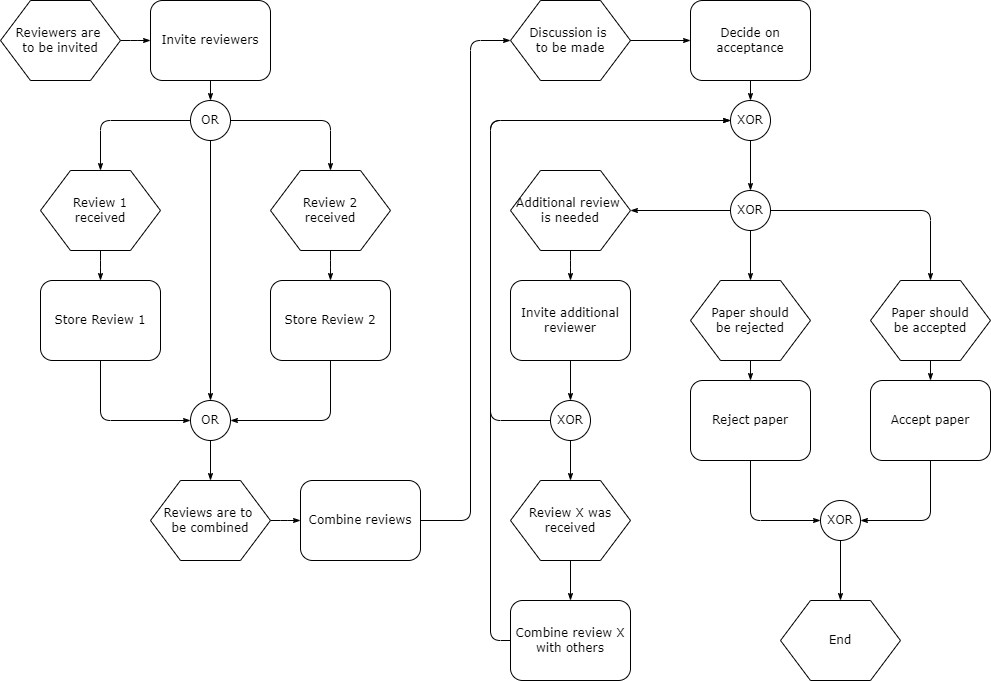

The diagram above was exported from draw.io. Its source (the exported page's mxGraphModel, read from the mxfile embedded in the PNG):
<mxGraphModel dx="1408" dy="748" grid="1" gridSize="10" guides="1" tooltips="1" connect="1" arrows="1" fold="1" page="1" pageScale="1" pageWidth="1100" pageHeight="850" background="none" math="0" shadow="0">
  <root>
    <mxCell id="0" />
    <mxCell id="1" parent="0" />
    <mxCell id="17ea667e15c223fc-28" style="edgeStyle=orthogonalEdgeStyle;rounded=1;html=1;labelBackgroundColor=none;startArrow=none;startFill=0;startSize=5;endArrow=classicThin;endFill=1;endSize=5;jettySize=auto;orthogonalLoop=1;strokeWidth=1;fontFamily=Verdana;fontSize=8" parent="1" source="17ea667e15c223fc-1" target="17ea667e15c223fc-2" edge="1">
      <mxGeometry relative="1" as="geometry" />
    </mxCell>
    <mxCell id="17ea667e15c223fc-1" value="Reviewers are&amp;nbsp;&lt;div&gt;to&amp;nbsp;&lt;span&gt;be invited&lt;/span&gt;&lt;/div&gt;" style="shape=hexagon;perimeter=hexagonPerimeter;whiteSpace=wrap;html=1;rounded=0;shadow=0;labelBackgroundColor=none;strokeWidth=1;fontFamily=Verdana;fontSize=12;align=center;" parent="1" vertex="1">
      <mxGeometry x="30" y="60" width="120" height="80" as="geometry" />
    </mxCell>
    <mxCell id="17ea667e15c223fc-29" style="edgeStyle=orthogonalEdgeStyle;rounded=1;html=1;labelBackgroundColor=none;startArrow=none;startFill=0;startSize=5;endArrow=classicThin;endFill=1;endSize=5;jettySize=auto;orthogonalLoop=1;strokeWidth=1;fontFamily=Verdana;fontSize=8" parent="1" source="17ea667e15c223fc-2" target="17ea667e15c223fc-3" edge="1">
      <mxGeometry relative="1" as="geometry" />
    </mxCell>
    <mxCell id="17ea667e15c223fc-2" value="Invite reviewers" style="rounded=1;whiteSpace=wrap;html=1;shadow=0;labelBackgroundColor=none;strokeWidth=1;fontFamily=Verdana;fontSize=12;align=center;" parent="1" vertex="1">
      <mxGeometry x="180" y="60" width="120" height="80" as="geometry" />
    </mxCell>
    <mxCell id="17ea667e15c223fc-30" style="edgeStyle=orthogonalEdgeStyle;rounded=1;html=1;labelBackgroundColor=none;startArrow=none;startFill=0;startSize=5;endArrow=classicThin;endFill=1;endSize=5;jettySize=auto;orthogonalLoop=1;strokeWidth=1;fontFamily=Verdana;fontSize=8" parent="1" source="17ea667e15c223fc-3" target="17ea667e15c223fc-5" edge="1">
      <mxGeometry relative="1" as="geometry" />
    </mxCell>
    <mxCell id="17ea667e15c223fc-31" style="edgeStyle=orthogonalEdgeStyle;rounded=1;html=1;labelBackgroundColor=none;startArrow=none;startFill=0;startSize=5;endArrow=classicThin;endFill=1;endSize=5;jettySize=auto;orthogonalLoop=1;strokeWidth=1;fontFamily=Verdana;fontSize=8" parent="1" source="17ea667e15c223fc-3" target="17ea667e15c223fc-4" edge="1">
      <mxGeometry relative="1" as="geometry" />
    </mxCell>
    <mxCell id="17ea667e15c223fc-60" style="edgeStyle=orthogonalEdgeStyle;rounded=1;html=1;labelBackgroundColor=none;startArrow=none;startFill=0;startSize=5;endArrow=classicThin;endFill=1;endSize=5;jettySize=auto;orthogonalLoop=1;strokeWidth=1;fontFamily=Verdana;fontSize=12" parent="1" source="17ea667e15c223fc-3" target="17ea667e15c223fc-10" edge="1">
      <mxGeometry relative="1" as="geometry" />
    </mxCell>
    <mxCell id="17ea667e15c223fc-3" value="OR" style="ellipse;whiteSpace=wrap;html=1;rounded=1;shadow=0;labelBackgroundColor=none;strokeWidth=1;fontFamily=Verdana;fontSize=12;align=center;" parent="1" vertex="1">
      <mxGeometry x="220" y="160" width="40" height="40" as="geometry" />
    </mxCell>
    <mxCell id="17ea667e15c223fc-39" style="edgeStyle=orthogonalEdgeStyle;rounded=1;html=1;labelBackgroundColor=none;startArrow=none;startFill=0;startSize=5;endArrow=classicThin;endFill=1;endSize=5;jettySize=auto;orthogonalLoop=1;strokeWidth=1;fontFamily=Verdana;fontSize=8" parent="1" source="17ea667e15c223fc-4" target="17ea667e15c223fc-7" edge="1">
      <mxGeometry relative="1" as="geometry" />
    </mxCell>
    <mxCell id="17ea667e15c223fc-4" value="Review 1&lt;div&gt;received&lt;/div&gt;" style="shape=hexagon;perimeter=hexagonPerimeter;whiteSpace=wrap;html=1;rounded=0;shadow=0;labelBackgroundColor=none;strokeWidth=1;fontFamily=Verdana;fontSize=12;align=center;" parent="1" vertex="1">
      <mxGeometry x="70" y="230" width="120" height="80" as="geometry" />
    </mxCell>
    <mxCell id="17ea667e15c223fc-36" style="edgeStyle=orthogonalEdgeStyle;rounded=1;html=1;labelBackgroundColor=none;startArrow=none;startFill=0;startSize=5;endArrow=classicThin;endFill=1;endSize=5;jettySize=auto;orthogonalLoop=1;strokeWidth=1;fontFamily=Verdana;fontSize=8" parent="1" source="17ea667e15c223fc-5" target="17ea667e15c223fc-8" edge="1">
      <mxGeometry relative="1" as="geometry" />
    </mxCell>
    <mxCell id="17ea667e15c223fc-5" value="Review 2&lt;div&gt;received&lt;/div&gt;" style="shape=hexagon;perimeter=hexagonPerimeter;whiteSpace=wrap;html=1;rounded=0;shadow=0;labelBackgroundColor=none;strokeWidth=1;fontFamily=Verdana;fontSize=12;align=center;" parent="1" vertex="1">
      <mxGeometry x="300" y="230" width="120" height="80" as="geometry" />
    </mxCell>
    <mxCell id="17ea667e15c223fc-38" style="edgeStyle=orthogonalEdgeStyle;rounded=1;html=1;labelBackgroundColor=none;startArrow=none;startFill=0;startSize=5;endArrow=classicThin;endFill=1;endSize=5;jettySize=auto;orthogonalLoop=1;strokeWidth=1;fontFamily=Verdana;fontSize=8" parent="1" source="17ea667e15c223fc-7" target="17ea667e15c223fc-10" edge="1">
      <mxGeometry relative="1" as="geometry">
        <Array as="points">
          <mxPoint x="130" y="480" />
        </Array>
      </mxGeometry>
    </mxCell>
    <mxCell id="17ea667e15c223fc-7" value="Store Review 1" style="rounded=1;whiteSpace=wrap;html=1;shadow=0;labelBackgroundColor=none;strokeWidth=1;fontFamily=Verdana;fontSize=12;align=center;" parent="1" vertex="1">
      <mxGeometry x="70" y="340" width="120" height="80" as="geometry" />
    </mxCell>
    <mxCell id="17ea667e15c223fc-37" style="edgeStyle=orthogonalEdgeStyle;rounded=1;html=1;labelBackgroundColor=none;startArrow=none;startFill=0;startSize=5;endArrow=classicThin;endFill=1;endSize=5;jettySize=auto;orthogonalLoop=1;strokeWidth=1;fontFamily=Verdana;fontSize=8" parent="1" source="17ea667e15c223fc-8" target="17ea667e15c223fc-10" edge="1">
      <mxGeometry relative="1" as="geometry">
        <Array as="points">
          <mxPoint x="360" y="480" />
        </Array>
      </mxGeometry>
    </mxCell>
    <mxCell id="17ea667e15c223fc-8" value="Store Review 2" style="rounded=1;whiteSpace=wrap;html=1;shadow=0;labelBackgroundColor=none;strokeWidth=1;fontFamily=Verdana;fontSize=12;align=center;" parent="1" vertex="1">
      <mxGeometry x="300" y="340" width="120" height="80" as="geometry" />
    </mxCell>
    <mxCell id="17ea667e15c223fc-40" style="edgeStyle=orthogonalEdgeStyle;rounded=1;html=1;labelBackgroundColor=none;startArrow=none;startFill=0;startSize=5;endArrow=classicThin;endFill=1;endSize=5;jettySize=auto;orthogonalLoop=1;strokeWidth=1;fontFamily=Verdana;fontSize=8" parent="1" source="17ea667e15c223fc-10" target="17ea667e15c223fc-11" edge="1">
      <mxGeometry relative="1" as="geometry" />
    </mxCell>
    <mxCell id="17ea667e15c223fc-10" value="OR" style="ellipse;whiteSpace=wrap;html=1;rounded=1;shadow=0;labelBackgroundColor=none;strokeWidth=1;fontFamily=Verdana;fontSize=12;align=center;" parent="1" vertex="1">
      <mxGeometry x="220" y="460" width="40" height="40" as="geometry" />
    </mxCell>
    <mxCell id="17ea667e15c223fc-41" style="edgeStyle=orthogonalEdgeStyle;rounded=1;html=1;labelBackgroundColor=none;startArrow=none;startFill=0;startSize=5;endArrow=classicThin;endFill=1;endSize=5;jettySize=auto;orthogonalLoop=1;strokeWidth=1;fontFamily=Verdana;fontSize=8" parent="1" source="17ea667e15c223fc-11" target="17ea667e15c223fc-12" edge="1">
      <mxGeometry relative="1" as="geometry" />
    </mxCell>
    <mxCell id="17ea667e15c223fc-11" value="Reviews are to&amp;nbsp;&lt;div&gt;be combined&lt;/div&gt;" style="shape=hexagon;perimeter=hexagonPerimeter;whiteSpace=wrap;html=1;rounded=0;shadow=0;labelBackgroundColor=none;strokeWidth=1;fontFamily=Verdana;fontSize=12;align=center;" parent="1" vertex="1">
      <mxGeometry x="180" y="540" width="120" height="80" as="geometry" />
    </mxCell>
    <mxCell id="17ea667e15c223fc-42" style="edgeStyle=orthogonalEdgeStyle;rounded=1;html=1;labelBackgroundColor=none;startArrow=none;startFill=0;startSize=5;endArrow=classicThin;endFill=1;endSize=5;jettySize=auto;orthogonalLoop=1;strokeWidth=1;fontFamily=Verdana;fontSize=8" parent="1" source="17ea667e15c223fc-12" target="17ea667e15c223fc-13" edge="1">
      <mxGeometry relative="1" as="geometry">
        <Array as="points">
          <mxPoint x="500" y="580" />
          <mxPoint x="500" y="100" />
        </Array>
      </mxGeometry>
    </mxCell>
    <mxCell id="17ea667e15c223fc-12" value="Combine reviews" style="rounded=1;whiteSpace=wrap;html=1;shadow=0;labelBackgroundColor=none;strokeWidth=1;fontFamily=Verdana;fontSize=12;align=center;" parent="1" vertex="1">
      <mxGeometry x="330" y="540" width="120" height="80" as="geometry" />
    </mxCell>
    <mxCell id="17ea667e15c223fc-43" style="edgeStyle=orthogonalEdgeStyle;rounded=1;html=1;labelBackgroundColor=none;startArrow=none;startFill=0;startSize=5;endArrow=classicThin;endFill=1;endSize=5;jettySize=auto;orthogonalLoop=1;strokeWidth=1;fontFamily=Verdana;fontSize=8" parent="1" source="17ea667e15c223fc-13" target="17ea667e15c223fc-14" edge="1">
      <mxGeometry relative="1" as="geometry" />
    </mxCell>
    <mxCell id="17ea667e15c223fc-13" value="Discussion is&amp;nbsp;&lt;div&gt;to be made&lt;/div&gt;" style="shape=hexagon;perimeter=hexagonPerimeter;whiteSpace=wrap;html=1;rounded=0;shadow=0;labelBackgroundColor=none;strokeWidth=1;fontFamily=Verdana;fontSize=12;align=center;" parent="1" vertex="1">
      <mxGeometry x="540" y="60" width="120" height="80" as="geometry" />
    </mxCell>
    <mxCell id="17ea667e15c223fc-44" style="edgeStyle=orthogonalEdgeStyle;rounded=1;html=1;labelBackgroundColor=none;startArrow=none;startFill=0;startSize=5;endArrow=classicThin;endFill=1;endSize=5;jettySize=auto;orthogonalLoop=1;strokeWidth=1;fontFamily=Verdana;fontSize=8" parent="1" source="17ea667e15c223fc-14" target="17ea667e15c223fc-15" edge="1">
      <mxGeometry relative="1" as="geometry" />
    </mxCell>
    <mxCell id="17ea667e15c223fc-14" value="Decide on acceptance" style="rounded=1;whiteSpace=wrap;html=1;shadow=0;labelBackgroundColor=none;strokeWidth=1;fontFamily=Verdana;fontSize=12;align=center;" parent="1" vertex="1">
      <mxGeometry x="720" y="60" width="120" height="80" as="geometry" />
    </mxCell>
    <mxCell id="17ea667e15c223fc-45" style="edgeStyle=orthogonalEdgeStyle;rounded=1;html=1;labelBackgroundColor=none;startArrow=none;startFill=0;startSize=5;endArrow=classicThin;endFill=1;endSize=5;jettySize=auto;orthogonalLoop=1;strokeColor=#000000;strokeWidth=1;fontFamily=Verdana;fontSize=8;fontColor=#000000;" parent="1" source="17ea667e15c223fc-15" target="17ea667e15c223fc-17" edge="1">
      <mxGeometry relative="1" as="geometry" />
    </mxCell>
    <mxCell id="17ea667e15c223fc-15" value="XOR" style="ellipse;whiteSpace=wrap;html=1;rounded=1;shadow=0;labelBackgroundColor=none;strokeWidth=1;fontFamily=Verdana;fontSize=12;align=center;" parent="1" vertex="1">
      <mxGeometry x="760" y="160" width="40" height="40" as="geometry" />
    </mxCell>
    <mxCell id="17ea667e15c223fc-54" style="edgeStyle=orthogonalEdgeStyle;rounded=1;html=1;labelBackgroundColor=none;startArrow=none;startFill=0;startSize=5;endArrow=classicThin;endFill=1;endSize=5;jettySize=auto;orthogonalLoop=1;strokeWidth=1;fontFamily=Verdana;fontSize=8" parent="1" source="17ea667e15c223fc-16" target="17ea667e15c223fc-18" edge="1">
      <mxGeometry relative="1" as="geometry" />
    </mxCell>
    <mxCell id="17ea667e15c223fc-16" value="Additional review&amp;nbsp;&lt;div&gt;is needed&lt;/div&gt;" style="shape=hexagon;perimeter=hexagonPerimeter;whiteSpace=wrap;html=1;rounded=0;shadow=0;labelBackgroundColor=none;strokeWidth=1;fontFamily=Verdana;fontSize=12;align=center;" parent="1" vertex="1">
      <mxGeometry x="540" y="230" width="120" height="80" as="geometry" />
    </mxCell>
    <mxCell id="17ea667e15c223fc-46" style="edgeStyle=orthogonalEdgeStyle;rounded=1;html=1;labelBackgroundColor=none;startArrow=none;startFill=0;startSize=5;endArrow=classicThin;endFill=1;endSize=5;jettySize=auto;orthogonalLoop=1;strokeColor=#000000;strokeWidth=1;fontFamily=Verdana;fontSize=8;fontColor=#000000;" parent="1" source="17ea667e15c223fc-17" target="17ea667e15c223fc-19" edge="1">
      <mxGeometry relative="1" as="geometry" />
    </mxCell>
    <mxCell id="17ea667e15c223fc-49" style="edgeStyle=orthogonalEdgeStyle;rounded=1;html=1;labelBackgroundColor=none;startArrow=none;startFill=0;startSize=5;endArrow=classicThin;endFill=1;endSize=5;jettySize=auto;orthogonalLoop=1;strokeColor=#000000;strokeWidth=1;fontFamily=Verdana;fontSize=8;fontColor=#000000;" parent="1" source="17ea667e15c223fc-17" target="17ea667e15c223fc-20" edge="1">
      <mxGeometry relative="1" as="geometry" />
    </mxCell>
    <mxCell id="17ea667e15c223fc-53" style="edgeStyle=orthogonalEdgeStyle;rounded=1;html=1;labelBackgroundColor=none;startArrow=none;startFill=0;startSize=5;endArrow=classicThin;endFill=1;endSize=5;jettySize=auto;orthogonalLoop=1;strokeColor=#000000;strokeWidth=1;fontFamily=Verdana;fontSize=8;fontColor=#000000;" parent="1" source="17ea667e15c223fc-17" target="17ea667e15c223fc-16" edge="1">
      <mxGeometry relative="1" as="geometry" />
    </mxCell>
    <mxCell id="17ea667e15c223fc-17" value="XOR" style="ellipse;whiteSpace=wrap;html=1;rounded=1;shadow=0;labelBackgroundColor=none;strokeWidth=1;fontFamily=Verdana;fontSize=12;align=center;" parent="1" vertex="1">
      <mxGeometry x="760" y="250" width="40" height="40" as="geometry" />
    </mxCell>
    <mxCell id="17ea667e15c223fc-55" style="edgeStyle=orthogonalEdgeStyle;rounded=1;html=1;labelBackgroundColor=none;startArrow=none;startFill=0;startSize=5;endArrow=classicThin;endFill=1;endSize=5;jettySize=auto;orthogonalLoop=1;strokeWidth=1;fontFamily=Verdana;fontSize=8" parent="1" source="17ea667e15c223fc-18" target="17ea667e15c223fc-21" edge="1">
      <mxGeometry relative="1" as="geometry" />
    </mxCell>
    <mxCell id="17ea667e15c223fc-18" value="Invite additional reviewer" style="rounded=1;whiteSpace=wrap;html=1;shadow=0;labelBackgroundColor=none;strokeWidth=1;fontFamily=Verdana;fontSize=12;align=center;" parent="1" vertex="1">
      <mxGeometry x="540" y="340" width="120" height="80" as="geometry" />
    </mxCell>
    <mxCell id="17ea667e15c223fc-47" style="edgeStyle=orthogonalEdgeStyle;rounded=1;html=1;labelBackgroundColor=none;startArrow=none;startFill=0;startSize=5;endArrow=classicThin;endFill=1;endSize=5;jettySize=auto;orthogonalLoop=1;strokeWidth=1;fontFamily=Verdana;fontSize=8" parent="1" source="17ea667e15c223fc-19" target="17ea667e15c223fc-22" edge="1">
      <mxGeometry relative="1" as="geometry" />
    </mxCell>
    <mxCell id="17ea667e15c223fc-19" value="Paper should&lt;div&gt;be rejected&lt;/div&gt;" style="shape=hexagon;perimeter=hexagonPerimeter;whiteSpace=wrap;html=1;rounded=0;shadow=0;labelBackgroundColor=none;strokeWidth=1;fontFamily=Verdana;fontSize=12;align=center;" parent="1" vertex="1">
      <mxGeometry x="720" y="340" width="120" height="80" as="geometry" />
    </mxCell>
    <mxCell id="17ea667e15c223fc-50" style="edgeStyle=orthogonalEdgeStyle;rounded=1;html=1;labelBackgroundColor=none;startArrow=none;startFill=0;startSize=5;endArrow=classicThin;endFill=1;endSize=5;jettySize=auto;orthogonalLoop=1;strokeWidth=1;fontFamily=Verdana;fontSize=8" parent="1" source="17ea667e15c223fc-20" target="17ea667e15c223fc-23" edge="1">
      <mxGeometry relative="1" as="geometry" />
    </mxCell>
    <mxCell id="17ea667e15c223fc-20" value="Paper should&lt;div&gt;be accepted&lt;/div&gt;" style="shape=hexagon;perimeter=hexagonPerimeter;whiteSpace=wrap;html=1;rounded=0;shadow=0;labelBackgroundColor=none;strokeWidth=1;fontFamily=Verdana;fontSize=12;align=center;" parent="1" vertex="1">
      <mxGeometry x="900" y="340" width="120" height="80" as="geometry" />
    </mxCell>
    <mxCell id="17ea667e15c223fc-56" style="edgeStyle=orthogonalEdgeStyle;rounded=1;html=1;labelBackgroundColor=none;startArrow=none;startFill=0;startSize=5;endArrow=classicThin;endFill=1;endSize=5;jettySize=auto;orthogonalLoop=1;strokeWidth=1;fontFamily=Verdana;fontSize=8" parent="1" source="17ea667e15c223fc-21" target="17ea667e15c223fc-24" edge="1">
      <mxGeometry relative="1" as="geometry" />
    </mxCell>
    <mxCell id="17ea667e15c223fc-58" style="edgeStyle=orthogonalEdgeStyle;rounded=1;html=1;labelBackgroundColor=none;startArrow=none;startFill=0;startSize=5;endArrow=classicThin;endFill=1;endSize=5;jettySize=auto;orthogonalLoop=1;strokeWidth=1;fontFamily=Verdana;fontSize=8" parent="1" source="17ea667e15c223fc-21" target="17ea667e15c223fc-15" edge="1">
      <mxGeometry relative="1" as="geometry">
        <Array as="points">
          <mxPoint x="520" y="480" />
          <mxPoint x="520" y="180" />
        </Array>
      </mxGeometry>
    </mxCell>
    <mxCell id="17ea667e15c223fc-21" value="XOR" style="ellipse;whiteSpace=wrap;html=1;rounded=1;shadow=0;labelBackgroundColor=none;strokeWidth=1;fontFamily=Verdana;fontSize=12;align=center;" parent="1" vertex="1">
      <mxGeometry x="580" y="460" width="40" height="40" as="geometry" />
    </mxCell>
    <mxCell id="17ea667e15c223fc-48" style="edgeStyle=orthogonalEdgeStyle;rounded=1;html=1;labelBackgroundColor=none;startArrow=none;startFill=0;startSize=5;endArrow=classicThin;endFill=1;endSize=5;jettySize=auto;orthogonalLoop=1;strokeWidth=1;fontFamily=Verdana;fontSize=8" parent="1" source="17ea667e15c223fc-22" target="17ea667e15c223fc-25" edge="1">
      <mxGeometry relative="1" as="geometry">
        <Array as="points">
          <mxPoint x="780" y="580" />
        </Array>
      </mxGeometry>
    </mxCell>
    <mxCell id="17ea667e15c223fc-22" value="Reject paper" style="rounded=1;whiteSpace=wrap;html=1;shadow=0;labelBackgroundColor=none;strokeWidth=1;fontFamily=Verdana;fontSize=12;align=center;" parent="1" vertex="1">
      <mxGeometry x="720" y="440" width="120" height="80" as="geometry" />
    </mxCell>
    <mxCell id="17ea667e15c223fc-51" style="edgeStyle=orthogonalEdgeStyle;rounded=1;html=1;labelBackgroundColor=none;startArrow=none;startFill=0;startSize=5;endArrow=classicThin;endFill=1;endSize=5;jettySize=auto;orthogonalLoop=1;strokeWidth=1;fontFamily=Verdana;fontSize=8" parent="1" source="17ea667e15c223fc-23" target="17ea667e15c223fc-25" edge="1">
      <mxGeometry relative="1" as="geometry">
        <Array as="points">
          <mxPoint x="960" y="580" />
        </Array>
      </mxGeometry>
    </mxCell>
    <mxCell id="17ea667e15c223fc-23" value="Accept paper" style="rounded=1;whiteSpace=wrap;html=1;shadow=0;labelBackgroundColor=none;strokeWidth=1;fontFamily=Verdana;fontSize=12;align=center;" parent="1" vertex="1">
      <mxGeometry x="900" y="440" width="120" height="80" as="geometry" />
    </mxCell>
    <mxCell id="17ea667e15c223fc-57" style="edgeStyle=orthogonalEdgeStyle;rounded=1;html=1;labelBackgroundColor=none;startArrow=none;startFill=0;startSize=5;endArrow=classicThin;endFill=1;endSize=5;jettySize=auto;orthogonalLoop=1;strokeWidth=1;fontFamily=Verdana;fontSize=8" parent="1" source="17ea667e15c223fc-24" target="17ea667e15c223fc-27" edge="1">
      <mxGeometry relative="1" as="geometry" />
    </mxCell>
    <mxCell id="17ea667e15c223fc-24" value="Review X was received" style="shape=hexagon;perimeter=hexagonPerimeter;whiteSpace=wrap;html=1;rounded=0;shadow=0;labelBackgroundColor=none;strokeWidth=1;fontFamily=Verdana;fontSize=12;align=center;" parent="1" vertex="1">
      <mxGeometry x="540" y="540" width="120" height="80" as="geometry" />
    </mxCell>
    <mxCell id="17ea667e15c223fc-52" style="edgeStyle=orthogonalEdgeStyle;rounded=1;html=1;labelBackgroundColor=none;startArrow=none;startFill=0;startSize=5;endArrow=classicThin;endFill=1;endSize=5;jettySize=auto;orthogonalLoop=1;strokeWidth=1;fontFamily=Verdana;fontSize=8" parent="1" source="17ea667e15c223fc-25" target="17ea667e15c223fc-26" edge="1">
      <mxGeometry relative="1" as="geometry" />
    </mxCell>
    <mxCell id="17ea667e15c223fc-25" value="XOR" style="ellipse;whiteSpace=wrap;html=1;rounded=1;shadow=0;labelBackgroundColor=none;strokeWidth=1;fontFamily=Verdana;fontSize=12;align=center;" parent="1" vertex="1">
      <mxGeometry x="850" y="560" width="40" height="40" as="geometry" />
    </mxCell>
    <mxCell id="17ea667e15c223fc-26" value="End" style="shape=hexagon;perimeter=hexagonPerimeter;whiteSpace=wrap;html=1;rounded=0;shadow=0;labelBackgroundColor=none;strokeWidth=1;fontFamily=Verdana;fontSize=12;align=center;" parent="1" vertex="1">
      <mxGeometry x="810" y="660" width="120" height="80" as="geometry" />
    </mxCell>
    <mxCell id="17ea667e15c223fc-59" style="edgeStyle=orthogonalEdgeStyle;rounded=1;html=1;labelBackgroundColor=none;startArrow=none;startFill=0;startSize=5;endArrow=classicThin;endFill=1;endSize=5;jettySize=auto;orthogonalLoop=1;sstrokeWidth=1;fontFamily=Verdana;fontSize=8" parent="1" source="17ea667e15c223fc-27" target="17ea667e15c223fc-15" edge="1">
      <mxGeometry relative="1" as="geometry">
        <Array as="points">
          <mxPoint x="520" y="700" />
          <mxPoint x="520" y="180" />
        </Array>
      </mxGeometry>
    </mxCell>
    <mxCell id="17ea667e15c223fc-27" value="Combine review X with others" style="rounded=1;whiteSpace=wrap;html=1;shadow=0;labelBackgroundColor=none;strokeWidth=1;fontFamily=Verdana;fontSize=12;align=center;" parent="1" vertex="1">
      <mxGeometry x="540" y="660" width="120" height="80" as="geometry" />
    </mxCell>
  </root>
</mxGraphModel>